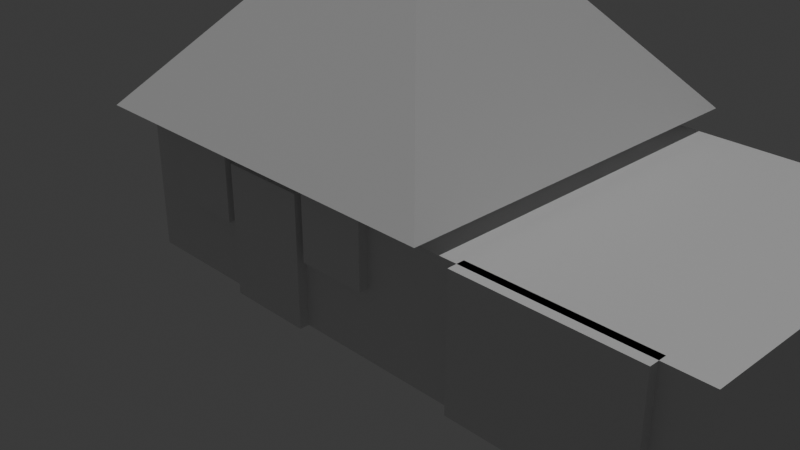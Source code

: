 # Source: Haus_mit_Garage_.blend  (saved by Blender 5.0.118; exported with 4.5.12 LTS)
import bpy
from mathutils import Matrix  # noqa: F401  (used for matrix-valued properties, if any)

bpy.ops.wm.read_factory_settings(use_empty=True)
scene = bpy.context.scene
scene.name = 'Scene'

# ---- collections
col_collection = bpy.data.collections.new('Collection'); scene.collection.children.link(col_collection)

# ---- materials (node trees are filled in below, after node groups)
mat_haus_mat = bpy.data.materials.new('Haus_Mat')
mat_haus_mat.diffuse_color = (0.8, 0.7, 0.6, 1.0)
mat_dach_mat = bpy.data.materials.new('Dach_Mat')
mat_dach_mat.diffuse_color = (0.5, 0.1, 0.1, 1.0)
mat_t_r_mat = bpy.data.materials.new('Tür_Mat')
mat_t_r_mat.diffuse_color = (0.3, 0.2, 0.1, 1.0)
mat_fenster_mat = bpy.data.materials.new('Fenster_Mat')
mat_fenster_mat.diffuse_color = (0.2, 0.5, 0.8, 1.0)
mat_garage_mat = bpy.data.materials.new('Garage_Mat')
mat_garage_mat.diffuse_color = (0.7, 0.7, 0.7, 1.0)

# ---- material node trees
mat_haus_mat.use_nodes = True; mat_haus_mat.node_tree.nodes.clear()
_N = mat_haus_mat.node_tree.nodes; _L = mat_haus_mat.node_tree.links
n0 = _N.new('ShaderNodeBsdfPrincipled'); n0.name = 'Principled BSDF'; n0.location = (-200, 100)
n1 = _N.new('ShaderNodeOutputMaterial'); n1.name = 'Material Output'; n1.location = (200, 100)
_L.new(n0.outputs[0], n1.inputs[0])
n1.is_active_output = True
mat_dach_mat.use_nodes = True; mat_dach_mat.node_tree.nodes.clear()
_N = mat_dach_mat.node_tree.nodes; _L = mat_dach_mat.node_tree.links
n0 = _N.new('ShaderNodeBsdfPrincipled'); n0.name = 'Principled BSDF'; n0.location = (-200, 100)
n1 = _N.new('ShaderNodeOutputMaterial'); n1.name = 'Material Output'; n1.location = (200, 100)
_L.new(n0.outputs[0], n1.inputs[0])
n1.is_active_output = True
mat_t_r_mat.use_nodes = True; mat_t_r_mat.node_tree.nodes.clear()
_N = mat_t_r_mat.node_tree.nodes; _L = mat_t_r_mat.node_tree.links
n0 = _N.new('ShaderNodeBsdfPrincipled'); n0.name = 'Principled BSDF'; n0.location = (-200, 100)
n1 = _N.new('ShaderNodeOutputMaterial'); n1.name = 'Material Output'; n1.location = (200, 100)
_L.new(n0.outputs[0], n1.inputs[0])
n1.is_active_output = True
mat_fenster_mat.use_nodes = True; mat_fenster_mat.node_tree.nodes.clear()
_N = mat_fenster_mat.node_tree.nodes; _L = mat_fenster_mat.node_tree.links
n0 = _N.new('ShaderNodeBsdfPrincipled'); n0.name = 'Principled BSDF'; n0.location = (-200, 100)
n1 = _N.new('ShaderNodeOutputMaterial'); n1.name = 'Material Output'; n1.location = (200, 100)
_L.new(n0.outputs[0], n1.inputs[0])
n1.is_active_output = True
mat_garage_mat.use_nodes = True; mat_garage_mat.node_tree.nodes.clear()
_N = mat_garage_mat.node_tree.nodes; _L = mat_garage_mat.node_tree.links
n0 = _N.new('ShaderNodeBsdfPrincipled'); n0.name = 'Principled BSDF'; n0.location = (-200, 100)
n1 = _N.new('ShaderNodeOutputMaterial'); n1.name = 'Material Output'; n1.location = (200, 100)
_L.new(n0.outputs[0], n1.inputs[0])
n1.is_active_output = True

# ---- world
world_world = bpy.data.worlds.new('World'); scene.world = world_world
world_world.use_nodes = True; world_world.node_tree.nodes.clear()
_N = world_world.node_tree.nodes; _L = world_world.node_tree.links
n0 = _N.new('ShaderNodeOutputWorld'); n0.name = 'World Output'; n0.location = (200, 100)
n1 = _N.new('ShaderNodeBackground'); n1.name = 'Background'; n1.location = (-200, 100)
n1.inputs[0].default_value = (0.05088, 0.05088, 0.05088, 1.0)
_L.new(n1.outputs[0], n0.inputs[0])
n0.is_active_output = True
world_world.color = (0.05088, 0.05088, 0.05088)
world_world.sun_shadow_jitter_overblur = 0.0

# ---- cameras
cam_camera_001 = bpy.data.cameras.new('Camera.001')

# ---- lights
light_sun = bpy.data.lights.new('Sun', 'SUN')
light_sun.energy = 1.0

# ---- meshes
me_cube_007 = bpy.data.meshes.new('Cube.007')
me_cube_007.from_pydata([(-1.0, -1.0, -1.0), (-1.0, -1.0, 1.0), (-1.0, 1.0, -1.0), (-1.0, 1.0, 1.0), (1.0, -1.0, -1.0), (1.0, -1.0, 1.0), (1.0, 1.0, -1.0), (1.0, 1.0, 1.0)], [], [(0, 1, 3, 2), (2, 3, 7, 6), (6, 7, 5, 4), (4, 5, 1, 0), (2, 6, 4, 0), (7, 3, 1, 5)])
_uv = me_cube_007.uv_layers.new(name='UVMap')
_uv.uv.foreach_set('vector', [0.375, 0.0, 0.625, 0.0, 0.625, 0.25, 0.375, 0.25, 0.375, 0.25, 0.625, 0.25, 0.625, 0.5, 0.375, 0.5, 0.375, 0.5, 0.625, 0.5, 0.625, 0.75, 0.375, 0.75, 0.375, 0.75, 0.625, 0.75, 0.625, 1.0, 0.375, 1.0, 0.125, 0.5, 0.375, 0.5, 0.375, 0.75, 0.125, 0.75, 0.625, 0.5, 0.875, 0.5, 0.875, 0.75, 0.625, 0.75])
me_cube_007.materials.append(mat_haus_mat)
me_cube_007.update()
me_cone_001 = bpy.data.meshes.new('Cone.001')
me_cone_001.from_pydata([(0.0, 1.0, -1.0), (1.0, 0.0, -1.0), (0.0, -1.0, -1.0), (-1.0, 0.0, -1.0), (0.0, 0.0, 1.0)], [], [(0, 4, 1), (1, 4, 2), (0, 1, 2, 3), (2, 4, 3), (3, 4, 0)])
_uv = me_cone_001.uv_layers.new(name='UVMap')
_uv.uv.foreach_set('vector', [0.25, 0.49, 0.25, 0.25, 0.49, 0.25, 0.49, 0.25, 0.25, 0.25, 0.25, 0.01, 0.75, 0.49, 0.99, 0.25, 0.75, 0.01, 0.51, 0.25, 0.25, 0.01, 0.25, 0.25, 0.01, 0.25, 0.01, 0.25, 0.25, 0.25, 0.25, 0.49])
me_cone_001.materials.append(mat_dach_mat)
me_cone_001.update()
me_cube_008 = bpy.data.meshes.new('Cube.008')
me_cube_008.from_pydata([(-1.0, -1.0, -1.0), (-1.0, -1.0, 1.0), (-1.0, 1.0, -1.0), (-1.0, 1.0, 1.0), (1.0, -1.0, -1.0), (1.0, -1.0, 1.0), (1.0, 1.0, -1.0), (1.0, 1.0, 1.0)], [], [(0, 1, 3, 2), (2, 3, 7, 6), (6, 7, 5, 4), (4, 5, 1, 0), (2, 6, 4, 0), (7, 3, 1, 5)])
_uv = me_cube_008.uv_layers.new(name='UVMap')
_uv.uv.foreach_set('vector', [0.375, 0.0, 0.625, 0.0, 0.625, 0.25, 0.375, 0.25, 0.375, 0.25, 0.625, 0.25, 0.625, 0.5, 0.375, 0.5, 0.375, 0.5, 0.625, 0.5, 0.625, 0.75, 0.375, 0.75, 0.375, 0.75, 0.625, 0.75, 0.625, 1.0, 0.375, 1.0, 0.125, 0.5, 0.375, 0.5, 0.375, 0.75, 0.125, 0.75, 0.625, 0.5, 0.875, 0.5, 0.875, 0.75, 0.625, 0.75])
me_cube_008.materials.append(mat_t_r_mat)
me_cube_008.update()
me_cube_009 = bpy.data.meshes.new('Cube.009')
me_cube_009.from_pydata([(-1.0, -1.0, -1.0), (-1.0, -1.0, 1.0), (-1.0, 1.0, -1.0), (-1.0, 1.0, 1.0), (1.0, -1.0, -1.0), (1.0, -1.0, 1.0), (1.0, 1.0, -1.0), (1.0, 1.0, 1.0)], [], [(0, 1, 3, 2), (2, 3, 7, 6), (6, 7, 5, 4), (4, 5, 1, 0), (2, 6, 4, 0), (7, 3, 1, 5)])
_uv = me_cube_009.uv_layers.new(name='UVMap')
_uv.uv.foreach_set('vector', [0.375, 0.0, 0.625, 0.0, 0.625, 0.25, 0.375, 0.25, 0.375, 0.25, 0.625, 0.25, 0.625, 0.5, 0.375, 0.5, 0.375, 0.5, 0.625, 0.5, 0.625, 0.75, 0.375, 0.75, 0.375, 0.75, 0.625, 0.75, 0.625, 1.0, 0.375, 1.0, 0.125, 0.5, 0.375, 0.5, 0.375, 0.75, 0.125, 0.75, 0.625, 0.5, 0.875, 0.5, 0.875, 0.75, 0.625, 0.75])
me_cube_009.materials.append(mat_fenster_mat)
me_cube_009.update()
me_cube_010 = bpy.data.meshes.new('Cube.010')
me_cube_010.from_pydata([(-1.0, -1.0, -1.0), (-1.0, -1.0, 1.0), (-1.0, 1.0, -1.0), (-1.0, 1.0, 1.0), (1.0, -1.0, -1.0), (1.0, -1.0, 1.0), (1.0, 1.0, -1.0), (1.0, 1.0, 1.0)], [], [(0, 1, 3, 2), (2, 3, 7, 6), (6, 7, 5, 4), (4, 5, 1, 0), (2, 6, 4, 0), (7, 3, 1, 5)])
_uv = me_cube_010.uv_layers.new(name='UVMap')
_uv.uv.foreach_set('vector', [0.375, 0.0, 0.625, 0.0, 0.625, 0.25, 0.375, 0.25, 0.375, 0.25, 0.625, 0.25, 0.625, 0.5, 0.375, 0.5, 0.375, 0.5, 0.625, 0.5, 0.625, 0.75, 0.375, 0.75, 0.375, 0.75, 0.625, 0.75, 0.625, 1.0, 0.375, 1.0, 0.125, 0.5, 0.375, 0.5, 0.375, 0.75, 0.125, 0.75, 0.625, 0.5, 0.875, 0.5, 0.875, 0.75, 0.625, 0.75])
me_cube_010.materials.append(mat_fenster_mat)
me_cube_010.update()
me_cube_011 = bpy.data.meshes.new('Cube.011')
me_cube_011.from_pydata([(-1.0, -1.0, -1.0), (-1.0, -1.0, 1.0), (-1.0, 1.0, -1.0), (-1.0, 1.0, 1.0), (1.0, -1.0, -1.0), (1.0, -1.0, 1.0), (1.0, 1.0, -1.0), (1.0, 1.0, 1.0)], [], [(0, 1, 3, 2), (2, 3, 7, 6), (6, 7, 5, 4), (4, 5, 1, 0), (2, 6, 4, 0), (7, 3, 1, 5)])
_uv = me_cube_011.uv_layers.new(name='UVMap')
_uv.uv.foreach_set('vector', [0.375, 0.0, 0.625, 0.0, 0.625, 0.25, 0.375, 0.25, 0.375, 0.25, 0.625, 0.25, 0.625, 0.5, 0.375, 0.5, 0.375, 0.5, 0.625, 0.5, 0.625, 0.75, 0.375, 0.75, 0.375, 0.75, 0.625, 0.75, 0.625, 1.0, 0.375, 1.0, 0.125, 0.5, 0.375, 0.5, 0.375, 0.75, 0.125, 0.75, 0.625, 0.5, 0.875, 0.5, 0.875, 0.75, 0.625, 0.75])
me_cube_011.materials.append(mat_garage_mat)
me_cube_011.update()
me_cube_012 = bpy.data.meshes.new('Cube.012')
me_cube_012.from_pydata([(-1.0, -1.0, -1.0), (-1.0, -1.0, 1.0), (-1.0, 1.0, -1.0), (-1.0, 1.0, 1.0), (1.0, -1.0, -1.0), (1.0, -1.0, 1.0), (1.0, 1.0, -1.0), (1.0, 1.0, 1.0)], [], [(0, 1, 3, 2), (2, 3, 7, 6), (6, 7, 5, 4), (4, 5, 1, 0), (2, 6, 4, 0), (7, 3, 1, 5)])
_uv = me_cube_012.uv_layers.new(name='UVMap')
_uv.uv.foreach_set('vector', [0.375, 0.0, 0.625, 0.0, 0.625, 0.25, 0.375, 0.25, 0.375, 0.25, 0.625, 0.25, 0.625, 0.5, 0.375, 0.5, 0.375, 0.5, 0.625, 0.5, 0.625, 0.75, 0.375, 0.75, 0.375, 0.75, 0.625, 0.75, 0.625, 1.0, 0.375, 1.0, 0.125, 0.5, 0.375, 0.5, 0.375, 0.75, 0.125, 0.75, 0.625, 0.5, 0.875, 0.5, 0.875, 0.75, 0.625, 0.75])
me_cube_012.materials.append(mat_t_r_mat)
me_cube_012.update()

# ---- objects
ob_haus = bpy.data.objects.new('Haus', me_cube_007)
ob_dach = bpy.data.objects.new('Dach', me_cone_001)
ob_t_r = bpy.data.objects.new('Tür', me_cube_008)
ob_fenster_links = bpy.data.objects.new('Fenster_links', me_cube_009)
ob_fenster_rechts = bpy.data.objects.new('Fenster_rechts', me_cube_010)
ob_garage = bpy.data.objects.new('Garage', me_cube_011)
ob_garagentor = bpy.data.objects.new('Garagentor', me_cube_012)
ob_camera = bpy.data.objects.new('Camera', cam_camera_001)
ob_sun = bpy.data.objects.new('Sun', light_sun)

# ---- transforms, parenting, visibility, modifiers, constraints
ob_haus.location = (0.0, 0.0, 1.0)
ob_haus.scale = (2.0, 2.0, 1.0)
ob_dach.location = (0.0, 0.0, 2.981)
ob_dach.rotation_euler = (0.0, 0.0, 0.785)
ob_dach.scale = (3.248, 3.248, 1.299)
ob_t_r.location = (0.0, -2.01, 0.75)
ob_t_r.scale = (0.5, 0.1, 0.75)
ob_fenster_links.location = (-1.0, -2.01, 1.2)
ob_fenster_links.scale = (0.4, 0.1, 0.4)
ob_fenster_rechts.location = (1.0, -2.01, 1.2)
ob_fenster_rechts.scale = (0.4, 0.1, 0.4)
ob_garage.location = (3.5, 0.0, 0.75)
ob_garage.scale = (1.5, 2.0, 0.75)
ob_garagentor.location = (3.5, -2.01, 0.75)
ob_garagentor.scale = (1.0, 0.1, 0.75)
ob_camera.location = (8.0, -8.0, 6.0)
ob_camera.rotation_euler = (1.1, 0.0, 0.8)
ob_sun.location = (5.0, -5.0, 10.0)

# ---- collection membership
col_collection.objects.link(ob_haus)
col_collection.objects.link(ob_dach)
col_collection.objects.link(ob_t_r)
col_collection.objects.link(ob_fenster_links)
col_collection.objects.link(ob_fenster_rechts)
col_collection.objects.link(ob_garage)
col_collection.objects.link(ob_garagentor)
col_collection.objects.link(ob_camera)
col_collection.objects.link(ob_sun)

# ---- scene / render settings (as saved in the file)
scene.camera = ob_camera
scene.frame_start = 1; scene.frame_end = 250; scene.frame_set(1)
scene.render.engine = 'BLENDER_EEVEE_NEXT'
scene.render.bake_bias = 0.0
scene.render.bake_samples = 0
scene.cycles.sampling_pattern = 'TABULATED_SOBOL'
scene.eevee.use_volume_custom_range = False
bpy.context.view_layer.update()
